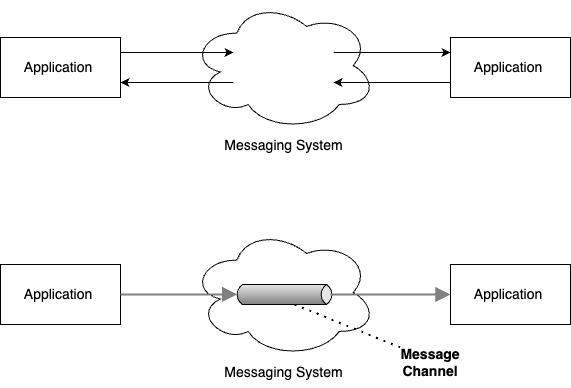

The diagram above was exported from draw.io. Its source (the exported page's mxGraphModel, read from the mxfile embedded in the PNG):
<mxGraphModel dx="1562" dy="1194" grid="1" gridSize="10" guides="1" tooltips="1" connect="1" arrows="1" fold="1" page="1" pageScale="1" pageWidth="827" pageHeight="1169" math="0" shadow="0">
  <root>
    <mxCell id="0" />
    <mxCell id="1" parent="0" />
    <mxCell id="2" value="Application&amp;nbsp;" style="rounded=0;whiteSpace=wrap;html=1;fontSize=14;" vertex="1" parent="1">
      <mxGeometry x="70" y="90" width="120" height="60" as="geometry" />
    </mxCell>
    <mxCell id="3" value="Application&amp;nbsp;" style="rounded=0;whiteSpace=wrap;html=1;fontSize=14;" vertex="1" parent="1">
      <mxGeometry x="520" y="90" width="120" height="60" as="geometry" />
    </mxCell>
    <mxCell id="4" value="" style="ellipse;shape=cloud;whiteSpace=wrap;html=1;" vertex="1" parent="1">
      <mxGeometry x="260" y="53" width="186" height="130" as="geometry" />
    </mxCell>
    <mxCell id="5" style="edgeStyle=orthogonalEdgeStyle;rounded=0;orthogonalLoop=1;jettySize=auto;html=1;exitX=0;exitY=0.75;exitDx=0;exitDy=0;entryX=1;entryY=0.75;entryDx=0;entryDy=0;" edge="1" source="7" target="2" parent="1">
      <mxGeometry relative="1" as="geometry" />
    </mxCell>
    <mxCell id="6" style="edgeStyle=orthogonalEdgeStyle;rounded=0;orthogonalLoop=1;jettySize=auto;html=1;exitX=1;exitY=0.25;exitDx=0;exitDy=0;entryX=0;entryY=0.25;entryDx=0;entryDy=0;" edge="1" source="7" target="3" parent="1">
      <mxGeometry relative="1" as="geometry" />
    </mxCell>
    <mxCell id="7" value="" style="rounded=0;whiteSpace=wrap;html=1;fontColor=none;noLabel=1;strokeColor=none;" vertex="1" parent="1">
      <mxGeometry x="303" y="90" width="100" height="60" as="geometry" />
    </mxCell>
    <mxCell id="8" style="edgeStyle=orthogonalEdgeStyle;rounded=0;orthogonalLoop=1;jettySize=auto;html=1;exitX=1;exitY=0.25;exitDx=0;exitDy=0;entryX=0;entryY=0.25;entryDx=0;entryDy=0;" edge="1" source="2" target="7" parent="1">
      <mxGeometry relative="1" as="geometry">
        <Array as="points">
          <mxPoint x="240" y="105" />
          <mxPoint x="240" y="105" />
        </Array>
      </mxGeometry>
    </mxCell>
    <mxCell id="9" style="edgeStyle=orthogonalEdgeStyle;rounded=0;orthogonalLoop=1;jettySize=auto;html=1;exitX=0;exitY=0.75;exitDx=0;exitDy=0;entryX=1;entryY=0.75;entryDx=0;entryDy=0;" edge="1" source="3" target="7" parent="1">
      <mxGeometry relative="1" as="geometry" />
    </mxCell>
    <mxCell id="10" value="Messaging System" style="text;html=1;align=center;verticalAlign=middle;resizable=0;points=[];autosize=1;strokeColor=none;fillColor=none;fontSize=14;" vertex="1" parent="1">
      <mxGeometry x="283" y="183" width="140" height="30" as="geometry" />
    </mxCell>
    <mxCell id="11" value="Application&amp;nbsp;" style="rounded=0;whiteSpace=wrap;html=1;fontSize=14;" vertex="1" parent="1">
      <mxGeometry x="70" y="317" width="120" height="60" as="geometry" />
    </mxCell>
    <mxCell id="12" value="Application&amp;nbsp;" style="rounded=0;whiteSpace=wrap;html=1;fontSize=14;" vertex="1" parent="1">
      <mxGeometry x="520" y="317" width="120" height="60" as="geometry" />
    </mxCell>
    <mxCell id="13" value="" style="ellipse;shape=cloud;whiteSpace=wrap;html=1;" vertex="1" parent="1">
      <mxGeometry x="260" y="280" width="186" height="130" as="geometry" />
    </mxCell>
    <mxCell id="14" value="Messaging System" style="text;html=1;align=center;verticalAlign=middle;resizable=0;points=[];autosize=1;strokeColor=none;fillColor=none;fontSize=14;" vertex="1" parent="1">
      <mxGeometry x="283" y="410" width="140" height="30" as="geometry" />
    </mxCell>
    <mxCell id="15" value="" style="strokeWidth=1;outlineConnect=0;dashed=0;align=center;fontSize=8;shape=mxgraph.eip.messageChannel;html=1;verticalLabelPosition=bottom;verticalAlign=top;" vertex="1" parent="1">
      <mxGeometry x="304" y="337" width="100" height="20" as="geometry" />
    </mxCell>
    <mxCell id="16" value="" style="edgeStyle=none;html=1;strokeColor=#808080;endArrow=block;endSize=10;dashed=0;verticalAlign=bottom;strokeWidth=2;rounded=0;exitX=1;exitY=0.5;exitDx=0;exitDy=0;entryX=0;entryY=0.5;entryDx=2.7;entryDy=0;entryPerimeter=0;" edge="1" source="11" target="15" parent="1">
      <mxGeometry width="160" relative="1" as="geometry">
        <mxPoint x="190" y="370" as="sourcePoint" />
        <mxPoint x="350" y="370" as="targetPoint" />
      </mxGeometry>
    </mxCell>
    <mxCell id="17" value="" style="edgeStyle=none;html=1;strokeColor=#808080;endArrow=block;endSize=10;dashed=0;verticalAlign=bottom;strokeWidth=2;rounded=0;entryX=0;entryY=0.5;entryDx=0;entryDy=0;" edge="1" target="12" parent="1">
      <mxGeometry width="160" relative="1" as="geometry">
        <mxPoint x="400" y="347" as="sourcePoint" />
        <mxPoint x="317" y="357" as="targetPoint" />
      </mxGeometry>
    </mxCell>
    <mxCell id="18" value="Message Channel" style="text;html=1;align=center;verticalAlign=middle;whiteSpace=wrap;rounded=0;fontSize=14;fontStyle=1" vertex="1" parent="1">
      <mxGeometry x="470" y="400" width="60" height="30" as="geometry" />
    </mxCell>
    <mxCell id="19" value="" style="endArrow=none;dashed=1;html=1;dashPattern=1 3;strokeWidth=2;rounded=0;entryX=0;entryY=0;entryDx=0;entryDy=0;exitX=0;exitY=1;exitDx=60;exitDy=0;exitPerimeter=0;" edge="1" source="15" target="18" parent="1">
      <mxGeometry width="50" height="50" relative="1" as="geometry">
        <mxPoint x="440" y="630" as="sourcePoint" />
        <mxPoint x="490" y="580" as="targetPoint" />
      </mxGeometry>
    </mxCell>
  </root>
</mxGraphModel>